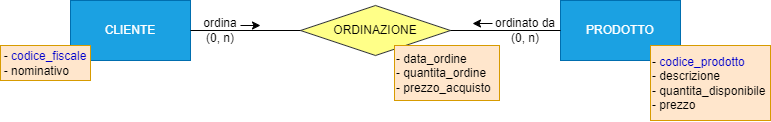

The diagram above was exported from draw.io. Its source (the exported page's mxGraphModel, read from the mxfile embedded in the PNG):
<mxGraphModel dx="978" dy="571" grid="1" gridSize="10" guides="1" tooltips="1" connect="1" arrows="1" fold="1" page="1" pageScale="1" pageWidth="827" pageHeight="1169" math="0" shadow="0">
  <root>
    <mxCell id="0" />
    <mxCell id="1" parent="0" />
    <mxCell id="1MviEou3UJjA7Qx_oaFe-1" value="PRODOTTO" style="rounded=0;whiteSpace=wrap;html=1;fillColor=#1ba1e2;strokeColor=#006EAF;fontColor=#ffffff;" parent="1" vertex="1">
      <mxGeometry x="580" y="370" width="120" height="60" as="geometry" />
    </mxCell>
    <mxCell id="1MviEou3UJjA7Qx_oaFe-2" value="ORDINAZIONE" style="rhombus;whiteSpace=wrap;html=1;fillColor=#ffff88;strokeColor=#36393d;" parent="1" vertex="1">
      <mxGeometry x="320" y="375" width="150" height="50" as="geometry" />
    </mxCell>
    <mxCell id="1MviEou3UJjA7Qx_oaFe-3" value="CLIENTE" style="rounded=0;whiteSpace=wrap;html=1;fillColor=#1ba1e2;strokeColor=#006EAF;fontColor=#ffffff;" parent="1" vertex="1">
      <mxGeometry x="90" y="370" width="120" height="60" as="geometry" />
    </mxCell>
    <mxCell id="1MviEou3UJjA7Qx_oaFe-6" value="- &lt;font color=&quot;#0000cc&quot;&gt;codice_fiscale&lt;/font&gt;&lt;br&gt;&lt;div style=&quot;text-align: left;&quot;&gt;&lt;span style=&quot;background-color: initial;&quot;&gt;- nominativo&amp;nbsp;&lt;/span&gt;&lt;/div&gt;" style="text;html=1;strokeColor=#d79b00;fillColor=#ffe6cc;align=center;verticalAlign=middle;whiteSpace=wrap;rounded=0;" parent="1" vertex="1">
      <mxGeometry x="20" y="415" width="90" height="35" as="geometry" />
    </mxCell>
    <mxCell id="1MviEou3UJjA7Qx_oaFe-8" value="&lt;div style=&quot;&quot;&gt;&lt;span style=&quot;background-color: initial;&quot;&gt;- &lt;font color=&quot;#0000cc&quot;&gt;codice_prodotto&lt;/font&gt;&lt;/span&gt;&lt;/div&gt;&lt;div style=&quot;&quot;&gt;&lt;span style=&quot;background-color: initial;&quot;&gt;- descrizione&lt;/span&gt;&lt;/div&gt;&lt;div style=&quot;&quot;&gt;&lt;span style=&quot;background-color: initial;&quot;&gt;- quantita_disponibile&lt;/span&gt;&lt;/div&gt;&lt;div style=&quot;&quot;&gt;&lt;span style=&quot;background-color: initial;&quot;&gt;- prezzo&lt;/span&gt;&lt;/div&gt;" style="text;html=1;strokeColor=#d79b00;fillColor=#ffe6cc;align=left;verticalAlign=middle;whiteSpace=wrap;rounded=0;" parent="1" vertex="1">
      <mxGeometry x="670" y="415" width="120" height="75" as="geometry" />
    </mxCell>
    <mxCell id="ItG0HhnWTE0emp0KrZQw-1" value="&lt;div style=&quot;&quot;&gt;&lt;span style=&quot;background-color: initial;&quot;&gt;- data_ordine&lt;/span&gt;&lt;/div&gt;&lt;div style=&quot;&quot;&gt;&lt;span style=&quot;background-color: initial;&quot;&gt;- quantita_ordine&lt;/span&gt;&lt;/div&gt;&lt;div style=&quot;&quot;&gt;&lt;span style=&quot;background-color: initial;&quot;&gt;- prezzo_acquisto&lt;/span&gt;&lt;/div&gt;" style="text;html=1;strokeColor=#d79b00;fillColor=#ffe6cc;align=left;verticalAlign=middle;whiteSpace=wrap;rounded=0;" parent="1" vertex="1">
      <mxGeometry x="414" y="415" width="105" height="55" as="geometry" />
    </mxCell>
    <mxCell id="ItG0HhnWTE0emp0KrZQw-2" value="" style="endArrow=none;html=1;rounded=0;exitX=1;exitY=0.5;exitDx=0;exitDy=0;" parent="1" source="1MviEou3UJjA7Qx_oaFe-3" edge="1">
      <mxGeometry width="50" height="50" relative="1" as="geometry">
        <mxPoint x="390" y="450" as="sourcePoint" />
        <mxPoint x="320" y="400" as="targetPoint" />
      </mxGeometry>
    </mxCell>
    <mxCell id="ItG0HhnWTE0emp0KrZQw-3" value="" style="endArrow=none;html=1;rounded=0;entryX=0;entryY=0.5;entryDx=0;entryDy=0;" parent="1" source="1MviEou3UJjA7Qx_oaFe-2" target="1MviEou3UJjA7Qx_oaFe-1" edge="1">
      <mxGeometry width="50" height="50" relative="1" as="geometry">
        <mxPoint x="480" y="399.5" as="sourcePoint" />
        <mxPoint x="590" y="399.5" as="targetPoint" />
      </mxGeometry>
    </mxCell>
    <mxCell id="ItG0HhnWTE0emp0KrZQw-4" value="ordina &lt;br&gt;(0, n)" style="text;html=1;strokeColor=none;fillColor=none;align=center;verticalAlign=middle;whiteSpace=wrap;rounded=0;" parent="1" vertex="1">
      <mxGeometry x="210" y="385" width="60" height="30" as="geometry" />
    </mxCell>
    <mxCell id="ItG0HhnWTE0emp0KrZQw-8" value="ordinato da&lt;br&gt;(0, n)" style="text;html=1;strokeColor=none;fillColor=none;align=center;verticalAlign=middle;whiteSpace=wrap;rounded=0;" parent="1" vertex="1">
      <mxGeometry x="510" y="385" width="70" height="30" as="geometry" />
    </mxCell>
    <mxCell id="ItG0HhnWTE0emp0KrZQw-9" value="" style="endArrow=classic;html=1;rounded=0;" parent="1" edge="1">
      <mxGeometry width="50" height="50" relative="1" as="geometry">
        <mxPoint x="260" y="395" as="sourcePoint" />
        <mxPoint x="280" y="395" as="targetPoint" />
      </mxGeometry>
    </mxCell>
    <mxCell id="ItG0HhnWTE0emp0KrZQw-10" value="" style="endArrow=classic;html=1;rounded=0;" parent="1" edge="1">
      <mxGeometry width="50" height="50" relative="1" as="geometry">
        <mxPoint x="512" y="393" as="sourcePoint" />
        <mxPoint x="492" y="393" as="targetPoint" />
      </mxGeometry>
    </mxCell>
  </root>
</mxGraphModel>